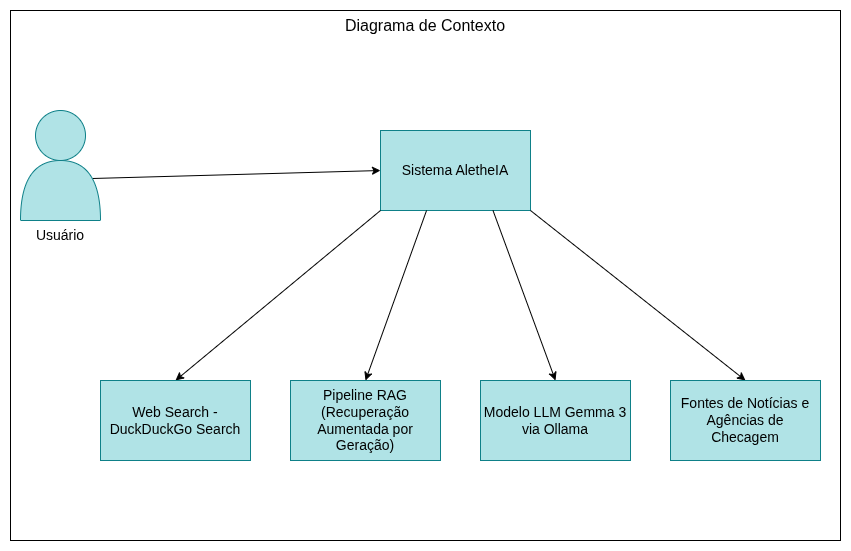

The diagram above was exported from draw.io. Its source (the exported page's mxGraphModel, read from the mxfile embedded in the PNG):
<mxGraphModel dx="926" dy="1931" grid="1" gridSize="10" guides="1" tooltips="1" connect="1" arrows="1" fold="1" page="1" pageScale="1" pageWidth="827" pageHeight="1169" math="0" shadow="0">
  <root>
    <mxCell id="0" />
    <mxCell id="1" parent="0" />
    <mxCell id="3jv80VOWNIpriVjEX67Z-5" value="" style="rounded=0;whiteSpace=wrap;html=1;" parent="1" vertex="1">
      <mxGeometry x="140" y="-10" width="830" height="530" as="geometry" />
    </mxCell>
    <mxCell id="3jv80VOWNIpriVjEX67Z-1" value="&lt;font style=&quot;font-size: 14px;&quot;&gt;Sistema AletheIA&lt;/font&gt;" style="rounded=0;whiteSpace=wrap;html=1;fillColor=#b0e3e6;strokeColor=#0e8088;" parent="1" vertex="1">
      <mxGeometry x="510" y="110" width="150" height="80" as="geometry" />
    </mxCell>
    <mxCell id="3jv80VOWNIpriVjEX67Z-6" value="&lt;font style=&quot;font-size: 16px;&quot;&gt;Diagrama de Contexto&lt;/font&gt;" style="text;html=1;whiteSpace=wrap;strokeColor=none;fillColor=none;align=center;verticalAlign=middle;rounded=0;" parent="1" vertex="1">
      <mxGeometry x="460" y="-10" width="190" height="30" as="geometry" />
    </mxCell>
    <mxCell id="3jv80VOWNIpriVjEX67Z-9" value="" style="endArrow=classic;html=1;rounded=0;exitX=0.7;exitY=0.9;exitDx=0;exitDy=0;entryX=0;entryY=0.5;entryDx=0;entryDy=0;exitPerimeter=0;" parent="1" source="BuSXPduvZmTW6FSVq03O-1" target="3jv80VOWNIpriVjEX67Z-1" edge="1">
      <mxGeometry width="50" height="50" relative="1" as="geometry">
        <mxPoint x="440" y="260" as="sourcePoint" />
        <mxPoint x="365" y="140" as="targetPoint" />
      </mxGeometry>
    </mxCell>
    <mxCell id="3jv80VOWNIpriVjEX67Z-23" value="" style="endArrow=classic;html=1;rounded=0;exitX=0.75;exitY=1;exitDx=0;exitDy=0;entryX=0.5;entryY=0;entryDx=0;entryDy=0;" parent="1" source="3jv80VOWNIpriVjEX67Z-1" target="gX58Q05At7gjc0063VfY-19" edge="1">
      <mxGeometry width="50" height="50" relative="1" as="geometry">
        <mxPoint x="425" y="140" as="sourcePoint" />
        <mxPoint x="673.0952380952381" y="360" as="targetPoint" />
      </mxGeometry>
    </mxCell>
    <mxCell id="BuSXPduvZmTW6FSVq03O-1" value="" style="shape=or;whiteSpace=wrap;html=1;rotation=-90;fillColor=#b0e3e6;strokeColor=#0e8088;" parent="1" vertex="1">
      <mxGeometry x="160" y="130" width="60" height="80" as="geometry" />
    </mxCell>
    <mxCell id="BuSXPduvZmTW6FSVq03O-2" value="" style="ellipse;whiteSpace=wrap;html=1;aspect=fixed;fillColor=#b0e3e6;strokeColor=#0e8088;" parent="1" vertex="1">
      <mxGeometry x="165" y="90" width="50" height="50" as="geometry" />
    </mxCell>
    <mxCell id="BuSXPduvZmTW6FSVq03O-20" value="&lt;font style=&quot;font-size: 14px;&quot;&gt;Usuário&lt;/font&gt;" style="text;html=1;whiteSpace=wrap;strokeColor=none;fillColor=none;align=center;verticalAlign=middle;rounded=0;" parent="1" vertex="1">
      <mxGeometry x="160" y="200" width="60" height="30" as="geometry" />
    </mxCell>
    <mxCell id="gX58Q05At7gjc0063VfY-12" value="" style="endArrow=classic;html=1;rounded=0;entryX=0.5;entryY=0;entryDx=0;entryDy=0;exitX=1;exitY=1;exitDx=0;exitDy=0;" edge="1" parent="1" source="3jv80VOWNIpriVjEX67Z-1" target="gX58Q05At7gjc0063VfY-17">
      <mxGeometry width="50" height="50" relative="1" as="geometry">
        <mxPoint x="595" y="200" as="sourcePoint" />
        <mxPoint x="785" y="250" as="targetPoint" />
      </mxGeometry>
    </mxCell>
    <mxCell id="gX58Q05At7gjc0063VfY-13" value="" style="endArrow=classic;html=1;rounded=0;entryX=0.5;entryY=0;entryDx=0;entryDy=0;exitX=0.307;exitY=1;exitDx=0;exitDy=0;exitPerimeter=0;" edge="1" parent="1" source="3jv80VOWNIpriVjEX67Z-1" target="gX58Q05At7gjc0063VfY-16">
      <mxGeometry width="50" height="50" relative="1" as="geometry">
        <mxPoint x="605" y="210" as="sourcePoint" />
        <mxPoint x="605" y="500" as="targetPoint" />
      </mxGeometry>
    </mxCell>
    <mxCell id="gX58Q05At7gjc0063VfY-15" value="" style="endArrow=classic;html=1;rounded=0;entryX=0.5;entryY=0;entryDx=0;entryDy=0;exitX=0;exitY=1;exitDx=0;exitDy=0;" edge="1" parent="1" source="3jv80VOWNIpriVjEX67Z-1" target="gX58Q05At7gjc0063VfY-18">
      <mxGeometry width="50" height="50" relative="1" as="geometry">
        <mxPoint x="566" y="200" as="sourcePoint" />
        <mxPoint x="265" y="370" as="targetPoint" />
      </mxGeometry>
    </mxCell>
    <mxCell id="gX58Q05At7gjc0063VfY-16" value="&lt;span style=&quot;font-size: 14px;&quot;&gt;Pipeline RAG (Recuperação Aumentada por Geração)&lt;/span&gt;" style="rounded=0;whiteSpace=wrap;html=1;fillColor=#b0e3e6;strokeColor=#0e8088;" vertex="1" parent="1">
      <mxGeometry x="420" y="360" width="150" height="80" as="geometry" />
    </mxCell>
    <mxCell id="gX58Q05At7gjc0063VfY-17" value="&lt;span style=&quot;font-size: 14px;&quot;&gt;Fontes de Notícias e Agências de Checagem&lt;/span&gt;" style="rounded=0;whiteSpace=wrap;html=1;fillColor=#b0e3e6;strokeColor=#0e8088;" vertex="1" parent="1">
      <mxGeometry x="800" y="360" width="150" height="80" as="geometry" />
    </mxCell>
    <mxCell id="gX58Q05At7gjc0063VfY-18" value="&lt;span style=&quot;font-size: 14px;&quot;&gt;Web Search - DuckDuckGo Search&lt;/span&gt;" style="rounded=0;whiteSpace=wrap;html=1;fillColor=#b0e3e6;strokeColor=#0e8088;" vertex="1" parent="1">
      <mxGeometry x="230" y="360" width="150" height="80" as="geometry" />
    </mxCell>
    <mxCell id="gX58Q05At7gjc0063VfY-19" value="&lt;font style=&quot;font-size: 14px;&quot;&gt;Modelo LLM Gemma 3 via Ollama&lt;/font&gt;" style="rounded=0;whiteSpace=wrap;html=1;fillColor=#b0e3e6;strokeColor=#0e8088;" vertex="1" parent="1">
      <mxGeometry x="610" y="360" width="150" height="80" as="geometry" />
    </mxCell>
  </root>
</mxGraphModel>